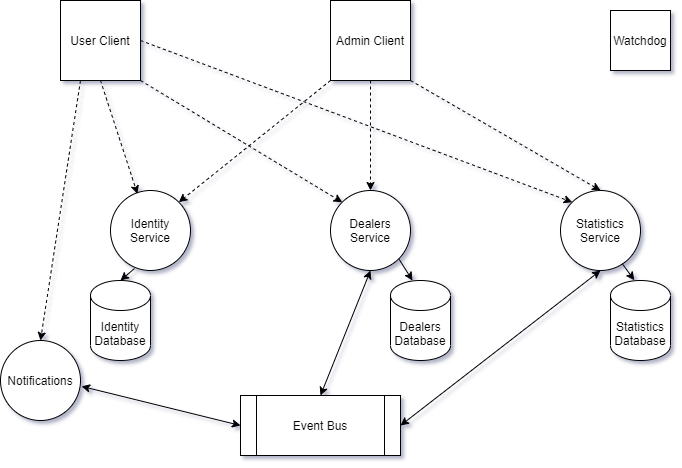

The diagram above was exported from draw.io. Its source (the exported page's mxGraphModel, read from the mxfile embedded in the PNG):
<mxGraphModel dx="1185" dy="653" grid="1" gridSize="10" guides="1" tooltips="1" connect="1" arrows="1" fold="1" page="1" pageScale="1" pageWidth="827" pageHeight="1169" math="0" shadow="0">
  <root>
    <mxCell id="0" />
    <mxCell id="1" parent="0" />
    <mxCell id="G776kuHN6C0snrU0-Nrb-1" value="Identity Database" style="shape=cylinder3;whiteSpace=wrap;html=1;boundedLbl=1;backgroundOutline=1;size=15;" vertex="1" parent="1">
      <mxGeometry x="230" y="470" width="60" height="80" as="geometry" />
    </mxCell>
    <mxCell id="G776kuHN6C0snrU0-Nrb-2" value="Dealers Database" style="shape=cylinder3;whiteSpace=wrap;html=1;boundedLbl=1;backgroundOutline=1;size=15;" vertex="1" parent="1">
      <mxGeometry x="530" y="470" width="60" height="80" as="geometry" />
    </mxCell>
    <mxCell id="G776kuHN6C0snrU0-Nrb-4" value="Statistics Database" style="shape=cylinder3;whiteSpace=wrap;html=1;boundedLbl=1;backgroundOutline=1;size=15;" vertex="1" parent="1">
      <mxGeometry x="750" y="470" width="60" height="80" as="geometry" />
    </mxCell>
    <mxCell id="G776kuHN6C0snrU0-Nrb-5" value="Identity Service" style="ellipse;whiteSpace=wrap;html=1;aspect=fixed;" vertex="1" parent="1">
      <mxGeometry x="250" y="380" width="80" height="80" as="geometry" />
    </mxCell>
    <mxCell id="G776kuHN6C0snrU0-Nrb-6" value="Dealers Service" style="ellipse;whiteSpace=wrap;html=1;aspect=fixed;" vertex="1" parent="1">
      <mxGeometry x="470" y="380" width="80" height="80" as="geometry" />
    </mxCell>
    <mxCell id="G776kuHN6C0snrU0-Nrb-7" value="Statistics Service" style="ellipse;whiteSpace=wrap;html=1;aspect=fixed;" vertex="1" parent="1">
      <mxGeometry x="700" y="380" width="80" height="80" as="geometry" />
    </mxCell>
    <mxCell id="G776kuHN6C0snrU0-Nrb-8" value="" style="endArrow=classic;html=1;entryX=0.5;entryY=0;entryDx=0;entryDy=0;entryPerimeter=0;exitX=0.3;exitY=0.975;exitDx=0;exitDy=0;exitPerimeter=0;" edge="1" parent="1" source="G776kuHN6C0snrU0-Nrb-5" target="G776kuHN6C0snrU0-Nrb-1">
      <mxGeometry width="50" height="50" relative="1" as="geometry">
        <mxPoint x="200" y="420" as="sourcePoint" />
        <mxPoint x="440" y="360" as="targetPoint" />
      </mxGeometry>
    </mxCell>
    <mxCell id="G776kuHN6C0snrU0-Nrb-9" value="" style="endArrow=classic;html=1;entryX=0.367;entryY=0;entryDx=0;entryDy=0;entryPerimeter=0;exitX=1;exitY=1;exitDx=0;exitDy=0;" edge="1" parent="1" source="G776kuHN6C0snrU0-Nrb-6" target="G776kuHN6C0snrU0-Nrb-2">
      <mxGeometry width="50" height="50" relative="1" as="geometry">
        <mxPoint x="470" y="419.5" as="sourcePoint" />
        <mxPoint x="430" y="419.5" as="targetPoint" />
      </mxGeometry>
    </mxCell>
    <mxCell id="G776kuHN6C0snrU0-Nrb-10" value="" style="endArrow=classic;html=1;entryX=0.397;entryY=-0.003;entryDx=0;entryDy=0;entryPerimeter=0;exitX=0.772;exitY=0.914;exitDx=0;exitDy=0;exitPerimeter=0;" edge="1" parent="1" source="G776kuHN6C0snrU0-Nrb-7" target="G776kuHN6C0snrU0-Nrb-4">
      <mxGeometry width="50" height="50" relative="1" as="geometry">
        <mxPoint x="760" y="448" as="sourcePoint" />
        <mxPoint x="700" y="419.5" as="targetPoint" />
      </mxGeometry>
    </mxCell>
    <mxCell id="G776kuHN6C0snrU0-Nrb-12" value="Event Bus" style="shape=process;whiteSpace=wrap;html=1;backgroundOutline=1;" vertex="1" parent="1">
      <mxGeometry x="380" y="585" width="160" height="60" as="geometry" />
    </mxCell>
    <mxCell id="G776kuHN6C0snrU0-Nrb-14" value="" style="endArrow=classic;html=1;exitX=0.5;exitY=1;exitDx=0;exitDy=0;entryX=0.5;entryY=0;entryDx=0;entryDy=0;startArrow=classic;startFill=1;" edge="1" parent="1" source="G776kuHN6C0snrU0-Nrb-6" target="G776kuHN6C0snrU0-Nrb-12">
      <mxGeometry width="50" height="50" relative="1" as="geometry">
        <mxPoint x="350" y="410" as="sourcePoint" />
        <mxPoint x="400" y="360" as="targetPoint" />
      </mxGeometry>
    </mxCell>
    <mxCell id="G776kuHN6C0snrU0-Nrb-16" value="" style="endArrow=classic;html=1;exitX=0.5;exitY=1;exitDx=0;exitDy=0;entryX=1;entryY=0.5;entryDx=0;entryDy=0;startArrow=classic;startFill=1;" edge="1" parent="1" source="G776kuHN6C0snrU0-Nrb-7" target="G776kuHN6C0snrU0-Nrb-12">
      <mxGeometry width="50" height="50" relative="1" as="geometry">
        <mxPoint x="350" y="410" as="sourcePoint" />
        <mxPoint x="400" y="360" as="targetPoint" />
      </mxGeometry>
    </mxCell>
    <mxCell id="G776kuHN6C0snrU0-Nrb-18" value="User Client" style="whiteSpace=wrap;html=1;aspect=fixed;" vertex="1" parent="1">
      <mxGeometry x="200" y="190" width="80" height="80" as="geometry" />
    </mxCell>
    <mxCell id="G776kuHN6C0snrU0-Nrb-19" value="" style="endArrow=classic;html=1;strokeColor=#000000;exitX=0.5;exitY=1;exitDx=0;exitDy=0;entryX=0.337;entryY=0.042;entryDx=0;entryDy=0;dashed=1;entryPerimeter=0;" edge="1" parent="1" source="G776kuHN6C0snrU0-Nrb-18" target="G776kuHN6C0snrU0-Nrb-5">
      <mxGeometry width="50" height="50" relative="1" as="geometry">
        <mxPoint x="350" y="410" as="sourcePoint" />
        <mxPoint x="400" y="360" as="targetPoint" />
      </mxGeometry>
    </mxCell>
    <mxCell id="G776kuHN6C0snrU0-Nrb-20" value="" style="endArrow=classic;html=1;strokeColor=#000000;exitX=1;exitY=1;exitDx=0;exitDy=0;entryX=0;entryY=0;entryDx=0;entryDy=0;dashed=1;" edge="1" parent="1" source="G776kuHN6C0snrU0-Nrb-18" target="G776kuHN6C0snrU0-Nrb-6">
      <mxGeometry width="50" height="50" relative="1" as="geometry">
        <mxPoint x="350" y="410" as="sourcePoint" />
        <mxPoint x="400" y="360" as="targetPoint" />
      </mxGeometry>
    </mxCell>
    <mxCell id="G776kuHN6C0snrU0-Nrb-21" value="" style="endArrow=classic;html=1;strokeColor=#000000;exitX=1;exitY=0.5;exitDx=0;exitDy=0;entryX=0;entryY=0;entryDx=0;entryDy=0;dashed=1;" edge="1" parent="1" source="G776kuHN6C0snrU0-Nrb-18" target="G776kuHN6C0snrU0-Nrb-7">
      <mxGeometry width="50" height="50" relative="1" as="geometry">
        <mxPoint x="350" y="410" as="sourcePoint" />
        <mxPoint x="400" y="360" as="targetPoint" />
      </mxGeometry>
    </mxCell>
    <mxCell id="G776kuHN6C0snrU0-Nrb-22" value="Admin Client" style="whiteSpace=wrap;html=1;aspect=fixed;" vertex="1" parent="1">
      <mxGeometry x="470" y="190" width="80" height="80" as="geometry" />
    </mxCell>
    <mxCell id="G776kuHN6C0snrU0-Nrb-23" value="" style="endArrow=classic;html=1;strokeColor=#000000;exitX=0;exitY=1;exitDx=0;exitDy=0;entryX=1;entryY=0;entryDx=0;entryDy=0;dashed=1;" edge="1" parent="1" source="G776kuHN6C0snrU0-Nrb-22" target="G776kuHN6C0snrU0-Nrb-5">
      <mxGeometry width="50" height="50" relative="1" as="geometry">
        <mxPoint x="350" y="410" as="sourcePoint" />
        <mxPoint x="400" y="360" as="targetPoint" />
      </mxGeometry>
    </mxCell>
    <mxCell id="G776kuHN6C0snrU0-Nrb-24" value="" style="endArrow=classic;html=1;strokeColor=#000000;exitX=0.5;exitY=1;exitDx=0;exitDy=0;entryX=0.5;entryY=0;entryDx=0;entryDy=0;dashed=1;" edge="1" parent="1" source="G776kuHN6C0snrU0-Nrb-22" target="G776kuHN6C0snrU0-Nrb-6">
      <mxGeometry width="50" height="50" relative="1" as="geometry">
        <mxPoint x="490" y="340" as="sourcePoint" />
        <mxPoint x="540" y="290" as="targetPoint" />
      </mxGeometry>
    </mxCell>
    <mxCell id="G776kuHN6C0snrU0-Nrb-25" value="" style="endArrow=classic;html=1;strokeColor=#000000;exitX=1;exitY=1;exitDx=0;exitDy=0;entryX=0.5;entryY=0;entryDx=0;entryDy=0;dashed=1;" edge="1" parent="1" source="G776kuHN6C0snrU0-Nrb-22" target="G776kuHN6C0snrU0-Nrb-7">
      <mxGeometry width="50" height="50" relative="1" as="geometry">
        <mxPoint x="350" y="410" as="sourcePoint" />
        <mxPoint x="400" y="360" as="targetPoint" />
      </mxGeometry>
    </mxCell>
    <mxCell id="G776kuHN6C0snrU0-Nrb-26" value="Watchdog" style="whiteSpace=wrap;html=1;aspect=fixed;" vertex="1" parent="1">
      <mxGeometry x="750" y="200" width="60" height="60" as="geometry" />
    </mxCell>
    <mxCell id="G776kuHN6C0snrU0-Nrb-30" value="Notifications" style="ellipse;whiteSpace=wrap;html=1;aspect=fixed;" vertex="1" parent="1">
      <mxGeometry x="140" y="530" width="80" height="80" as="geometry" />
    </mxCell>
    <mxCell id="G776kuHN6C0snrU0-Nrb-31" value="" style="endArrow=classic;html=1;strokeColor=#000000;exitX=1.013;exitY=0.573;exitDx=0;exitDy=0;exitPerimeter=0;entryX=0;entryY=0.5;entryDx=0;entryDy=0;startArrow=classic;startFill=1;" edge="1" parent="1" source="G776kuHN6C0snrU0-Nrb-30" target="G776kuHN6C0snrU0-Nrb-12">
      <mxGeometry width="50" height="50" relative="1" as="geometry">
        <mxPoint x="340" y="490" as="sourcePoint" />
        <mxPoint x="390" y="440" as="targetPoint" />
      </mxGeometry>
    </mxCell>
    <mxCell id="G776kuHN6C0snrU0-Nrb-32" value="" style="endArrow=classic;html=1;strokeColor=#000000;exitX=0.25;exitY=1;exitDx=0;exitDy=0;entryX=0.5;entryY=0;entryDx=0;entryDy=0;dashed=1;" edge="1" parent="1" source="G776kuHN6C0snrU0-Nrb-18" target="G776kuHN6C0snrU0-Nrb-30">
      <mxGeometry width="50" height="50" relative="1" as="geometry">
        <mxPoint x="330" y="500" as="sourcePoint" />
        <mxPoint x="380" y="450" as="targetPoint" />
      </mxGeometry>
    </mxCell>
  </root>
</mxGraphModel>